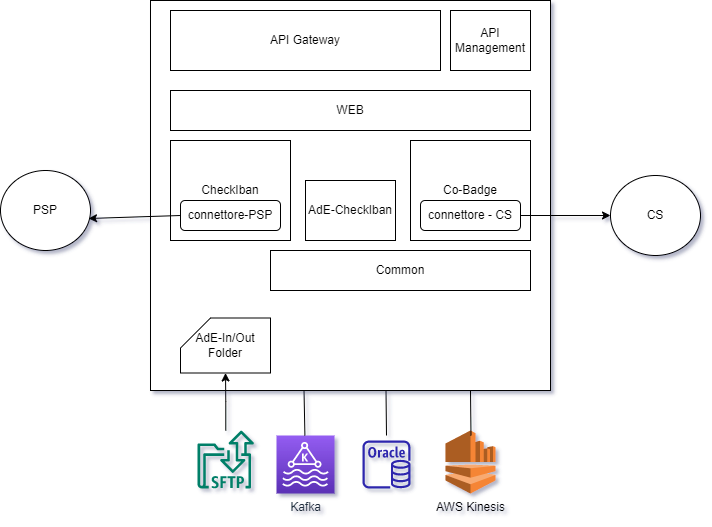

The diagram above was exported from draw.io. Its source (the exported page's mxGraphModel, read from the mxfile embedded in the PNG):
<mxGraphModel dx="920" dy="646" grid="1" gridSize="10" guides="1" tooltips="1" connect="1" arrows="1" fold="1" page="1" pageScale="1" pageWidth="827" pageHeight="1169" math="0" shadow="0">
  <root>
    <mxCell id="0" />
    <mxCell id="1" parent="0" />
    <mxCell id="TxrRK7OYuriu0WYAteIa-22" value="" style="rounded=0;whiteSpace=wrap;html=1;" parent="1" vertex="1">
      <mxGeometry x="200" y="200" width="400" height="390" as="geometry" />
    </mxCell>
    <mxCell id="TxrRK7OYuriu0WYAteIa-7" value="Co-Badge" style="rounded=0;whiteSpace=wrap;html=1;" parent="1" vertex="1">
      <mxGeometry x="460" y="340" width="120" height="100" as="geometry" />
    </mxCell>
    <mxCell id="TxrRK7OYuriu0WYAteIa-1" value="API Gateway" style="rounded=0;whiteSpace=wrap;html=1;" parent="1" vertex="1">
      <mxGeometry x="220" y="210" width="270" height="60" as="geometry" />
    </mxCell>
    <mxCell id="TxrRK7OYuriu0WYAteIa-2" value="API Management" style="rounded=0;whiteSpace=wrap;html=1;" parent="1" vertex="1">
      <mxGeometry x="500" y="210" width="80" height="60" as="geometry" />
    </mxCell>
    <mxCell id="TxrRK7OYuriu0WYAteIa-3" value="WEB" style="rounded=0;whiteSpace=wrap;html=1;" parent="1" vertex="1">
      <mxGeometry x="220" y="290" width="360" height="40" as="geometry" />
    </mxCell>
    <mxCell id="TxrRK7OYuriu0WYAteIa-4" value="CheckIban" style="rounded=0;whiteSpace=wrap;html=1;" parent="1" vertex="1">
      <mxGeometry x="220" y="340" width="120" height="100" as="geometry" />
    </mxCell>
    <mxCell id="TxrRK7OYuriu0WYAteIa-5" value="connettore - CS" style="rounded=1;whiteSpace=wrap;html=1;" parent="1" vertex="1">
      <mxGeometry x="470" y="400" width="100" height="30" as="geometry" />
    </mxCell>
    <mxCell id="TxrRK7OYuriu0WYAteIa-6" value="connettore-PSP" style="rounded=1;whiteSpace=wrap;html=1;" parent="1" vertex="1">
      <mxGeometry x="230" y="400" width="100" height="30" as="geometry" />
    </mxCell>
    <mxCell id="TxrRK7OYuriu0WYAteIa-8" value="AdE-CheckIban" style="rounded=0;whiteSpace=wrap;html=1;" parent="1" vertex="1">
      <mxGeometry x="355" y="380" width="90" height="60" as="geometry" />
    </mxCell>
    <mxCell id="TxrRK7OYuriu0WYAteIa-10" value="Common" style="rounded=0;whiteSpace=wrap;html=1;" parent="1" vertex="1">
      <mxGeometry x="320" y="450" width="260" height="40" as="geometry" />
    </mxCell>
    <mxCell id="TxrRK7OYuriu0WYAteIa-17" style="edgeStyle=orthogonalEdgeStyle;rounded=0;orthogonalLoop=1;jettySize=auto;html=1;entryX=0.5;entryY=1;entryDx=0;entryDy=0;entryPerimeter=0;" parent="1" source="TxrRK7OYuriu0WYAteIa-12" target="TxrRK7OYuriu0WYAteIa-14" edge="1">
      <mxGeometry relative="1" as="geometry" />
    </mxCell>
    <mxCell id="TxrRK7OYuriu0WYAteIa-12" value="" style="sketch=0;outlineConnect=0;fontColor=#232F3E;gradientColor=none;fillColor=#067F68;strokeColor=none;dashed=0;verticalLabelPosition=bottom;verticalAlign=top;align=center;html=1;fontSize=12;fontStyle=0;aspect=fixed;shape=mxgraph.aws4.transfer_for_sftp_resource;" parent="1" vertex="1">
      <mxGeometry x="247" y="630" width="56.51" height="58" as="geometry" />
    </mxCell>
    <mxCell id="TxrRK7OYuriu0WYAteIa-14" value="AdE-In/Out Folder" style="shape=card;whiteSpace=wrap;html=1;" parent="1" vertex="1">
      <mxGeometry x="230" y="517.5" width="90" height="55" as="geometry" />
    </mxCell>
    <mxCell id="TxrRK7OYuriu0WYAteIa-15" value="Kafka" style="sketch=0;points=[[0,0,0],[0.25,0,0],[0.5,0,0],[0.75,0,0],[1,0,0],[0,1,0],[0.25,1,0],[0.5,1,0],[0.75,1,0],[1,1,0],[0,0.25,0],[0,0.5,0],[0,0.75,0],[1,0.25,0],[1,0.5,0],[1,0.75,0]];outlineConnect=0;fontColor=#232F3E;gradientColor=#945DF2;gradientDirection=north;fillColor=#5A30B5;strokeColor=#ffffff;dashed=0;verticalLabelPosition=bottom;verticalAlign=top;align=center;html=1;fontSize=12;fontStyle=0;aspect=fixed;shape=mxgraph.aws4.resourceIcon;resIcon=mxgraph.aws4.managed_streaming_for_kafka;" parent="1" vertex="1">
      <mxGeometry x="326" y="635" width="58" height="58" as="geometry" />
    </mxCell>
    <mxCell id="TxrRK7OYuriu0WYAteIa-19" value="" style="sketch=0;outlineConnect=0;fontColor=#232F3E;gradientColor=none;fillColor=#2E27AD;strokeColor=none;dashed=0;verticalLabelPosition=bottom;verticalAlign=top;align=center;html=1;fontSize=12;fontStyle=0;aspect=fixed;pointerEvents=1;shape=mxgraph.aws4.rds_oracle_instance;" parent="1" vertex="1">
      <mxGeometry x="412" y="640" width="48" height="48" as="geometry" />
    </mxCell>
    <mxCell id="TxrRK7OYuriu0WYAteIa-21" value="AWS Kinesis" style="outlineConnect=0;dashed=0;verticalLabelPosition=bottom;verticalAlign=top;align=center;html=1;shape=mxgraph.aws3.kinesis;fillColor=#F58534;gradientColor=none;" parent="1" vertex="1">
      <mxGeometry x="495" y="630" width="50" height="63" as="geometry" />
    </mxCell>
    <mxCell id="TxrRK7OYuriu0WYAteIa-23" value="" style="endArrow=none;html=1;rounded=0;" parent="1" source="TxrRK7OYuriu0WYAteIa-15" edge="1">
      <mxGeometry width="50" height="50" relative="1" as="geometry">
        <mxPoint x="303.51" y="640" as="sourcePoint" />
        <mxPoint x="353.51" y="590" as="targetPoint" />
      </mxGeometry>
    </mxCell>
    <mxCell id="TxrRK7OYuriu0WYAteIa-24" value="" style="endArrow=none;html=1;rounded=0;" parent="1" edge="1">
      <mxGeometry width="50" height="50" relative="1" as="geometry">
        <mxPoint x="436" y="635" as="sourcePoint" />
        <mxPoint x="435.5" y="590" as="targetPoint" />
      </mxGeometry>
    </mxCell>
    <mxCell id="TxrRK7OYuriu0WYAteIa-25" value="" style="endArrow=none;html=1;rounded=0;" parent="1" edge="1">
      <mxGeometry width="50" height="50" relative="1" as="geometry">
        <mxPoint x="520.5" y="635" as="sourcePoint" />
        <mxPoint x="520" y="590" as="targetPoint" />
      </mxGeometry>
    </mxCell>
    <mxCell id="TxrRK7OYuriu0WYAteIa-26" value="PSP" style="ellipse;whiteSpace=wrap;html=1;" parent="1" vertex="1">
      <mxGeometry x="50" y="370" width="90" height="80" as="geometry" />
    </mxCell>
    <mxCell id="TxrRK7OYuriu0WYAteIa-27" value="CS" style="ellipse;whiteSpace=wrap;html=1;" parent="1" vertex="1">
      <mxGeometry x="660" y="375" width="90" height="80" as="geometry" />
    </mxCell>
    <mxCell id="TxrRK7OYuriu0WYAteIa-29" value="" style="endArrow=classic;html=1;rounded=0;entryX=0.978;entryY=0.6;entryDx=0;entryDy=0;entryPerimeter=0;exitX=0;exitY=0.5;exitDx=0;exitDy=0;" parent="1" source="TxrRK7OYuriu0WYAteIa-6" target="TxrRK7OYuriu0WYAteIa-26" edge="1">
      <mxGeometry width="50" height="50" relative="1" as="geometry">
        <mxPoint x="120" y="490" as="sourcePoint" />
        <mxPoint x="170" y="440" as="targetPoint" />
      </mxGeometry>
    </mxCell>
    <mxCell id="TxrRK7OYuriu0WYAteIa-30" value="" style="endArrow=classic;html=1;rounded=0;entryX=0;entryY=0.5;entryDx=0;entryDy=0;" parent="1" source="TxrRK7OYuriu0WYAteIa-5" target="TxrRK7OYuriu0WYAteIa-27" edge="1">
      <mxGeometry width="50" height="50" relative="1" as="geometry">
        <mxPoint x="330" y="500" as="sourcePoint" />
        <mxPoint x="380" y="450" as="targetPoint" />
      </mxGeometry>
    </mxCell>
  </root>
</mxGraphModel>